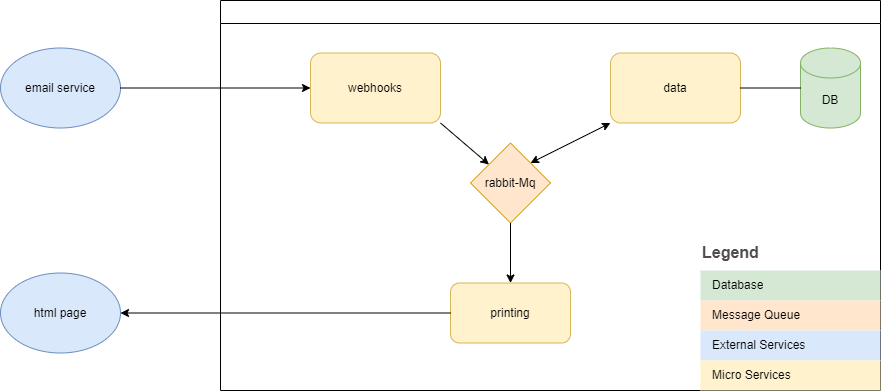

The diagram above was exported from draw.io. Its source (the exported page's mxGraphModel, read from the mxfile embedded in the PNG):
<mxGraphModel dx="1422" dy="794" grid="1" gridSize="10" guides="1" tooltips="1" connect="1" arrows="1" fold="1" page="1" pageScale="1" pageWidth="850" pageHeight="1100" math="0" shadow="0">
  <root>
    <mxCell id="0" />
    <mxCell id="1" parent="0" />
    <mxCell id="8JkQfCT0vEy6Nt-5gIK_-1" value="" style="swimlane;" parent="1" vertex="1">
      <mxGeometry x="360" y="170" width="660" height="390" as="geometry">
        <mxRectangle x="360" y="170" width="50" height="40" as="alternateBounds" />
      </mxGeometry>
    </mxCell>
    <mxCell id="8JkQfCT0vEy6Nt-5gIK_-2" value="webhooks" style="rounded=1;whiteSpace=wrap;html=1;fillColor=#fff2cc;strokeColor=#d6b656;" parent="8JkQfCT0vEy6Nt-5gIK_-1" vertex="1">
      <mxGeometry x="90" y="52.5" width="130" height="70" as="geometry" />
    </mxCell>
    <mxCell id="8JkQfCT0vEy6Nt-5gIK_-3" value="rabbit-Mq" style="rhombus;whiteSpace=wrap;html=1;fillColor=#ffe6cc;strokeColor=#d79b00;" parent="8JkQfCT0vEy6Nt-5gIK_-1" vertex="1">
      <mxGeometry x="250" y="142.5" width="80" height="80" as="geometry" />
    </mxCell>
    <mxCell id="8JkQfCT0vEy6Nt-5gIK_-5" value="" style="endArrow=classic;html=1;rounded=0;exitX=1;exitY=1;exitDx=0;exitDy=0;" parent="8JkQfCT0vEy6Nt-5gIK_-1" source="8JkQfCT0vEy6Nt-5gIK_-2" target="8JkQfCT0vEy6Nt-5gIK_-3" edge="1">
      <mxGeometry width="50" height="50" relative="1" as="geometry">
        <mxPoint x="270" y="422.5" as="sourcePoint" />
        <mxPoint x="320" y="372.5" as="targetPoint" />
      </mxGeometry>
    </mxCell>
    <mxCell id="8JkQfCT0vEy6Nt-5gIK_-6" value="data" style="rounded=1;whiteSpace=wrap;html=1;fillColor=#fff2cc;strokeColor=#d6b656;" parent="8JkQfCT0vEy6Nt-5gIK_-1" vertex="1">
      <mxGeometry x="390" y="52.5" width="130" height="70" as="geometry" />
    </mxCell>
    <mxCell id="8JkQfCT0vEy6Nt-5gIK_-7" value="" style="endArrow=classic;startArrow=classic;html=1;rounded=0;entryX=0;entryY=1;entryDx=0;entryDy=0;exitX=1;exitY=0;exitDx=0;exitDy=0;" parent="8JkQfCT0vEy6Nt-5gIK_-1" source="8JkQfCT0vEy6Nt-5gIK_-3" target="8JkQfCT0vEy6Nt-5gIK_-6" edge="1">
      <mxGeometry width="50" height="50" relative="1" as="geometry">
        <mxPoint x="180" y="522.5" as="sourcePoint" />
        <mxPoint x="230" y="472.5" as="targetPoint" />
      </mxGeometry>
    </mxCell>
    <mxCell id="8JkQfCT0vEy6Nt-5gIK_-8" value="printing" style="rounded=1;whiteSpace=wrap;html=1;fillColor=#fff2cc;strokeColor=#d6b656;" parent="8JkQfCT0vEy6Nt-5gIK_-1" vertex="1">
      <mxGeometry x="230" y="282.5" width="120" height="60" as="geometry" />
    </mxCell>
    <mxCell id="8JkQfCT0vEy6Nt-5gIK_-9" value="" style="endArrow=classic;html=1;rounded=0;exitX=0.5;exitY=1;exitDx=0;exitDy=0;entryX=0.5;entryY=0;entryDx=0;entryDy=0;" parent="8JkQfCT0vEy6Nt-5gIK_-1" source="8JkQfCT0vEy6Nt-5gIK_-3" target="8JkQfCT0vEy6Nt-5gIK_-8" edge="1">
      <mxGeometry width="50" height="50" relative="1" as="geometry">
        <mxPoint x="230" y="132.5" as="sourcePoint" />
        <mxPoint x="278.46153846153857" y="174.03846153846143" as="targetPoint" />
      </mxGeometry>
    </mxCell>
    <mxCell id="8JkQfCT0vEy6Nt-5gIK_-10" value="DB" style="shape=cylinder3;whiteSpace=wrap;html=1;boundedLbl=1;backgroundOutline=1;size=15;fillColor=#d5e8d4;strokeColor=#82b366;" parent="8JkQfCT0vEy6Nt-5gIK_-1" vertex="1">
      <mxGeometry x="580" y="47.5" width="60" height="80" as="geometry" />
    </mxCell>
    <mxCell id="8JkQfCT0vEy6Nt-5gIK_-11" value="" style="endArrow=none;html=1;rounded=0;entryX=1;entryY=0.5;entryDx=0;entryDy=0;" parent="8JkQfCT0vEy6Nt-5gIK_-1" source="8JkQfCT0vEy6Nt-5gIK_-10" target="8JkQfCT0vEy6Nt-5gIK_-6" edge="1">
      <mxGeometry width="50" height="50" relative="1" as="geometry">
        <mxPoint x="270" y="422.5" as="sourcePoint" />
        <mxPoint x="320" y="372.5" as="targetPoint" />
      </mxGeometry>
    </mxCell>
    <mxCell id="8JkQfCT0vEy6Nt-5gIK_-17" value="Legend" style="align=left;fontSize=16;fontStyle=1;strokeColor=none;fillColor=none;fontColor=#4D4D4D;spacingTop=-8;resizable=0;" parent="8JkQfCT0vEy6Nt-5gIK_-1" vertex="1">
      <mxGeometry x="480" y="240" width="180" height="30" as="geometry" />
    </mxCell>
    <mxCell id="8JkQfCT0vEy6Nt-5gIK_-18" value="" style="shape=table;html=1;whiteSpace=wrap;startSize=0;container=1;collapsible=0;childLayout=tableLayout;fillColor=none;align=left;spacingLeft=10;strokeColor=none;rounded=1;arcSize=11;fontColor=#FFFFFF;resizable=0;points=[[0.25,0,0],[0.5,0,0],[0.75,0,0],[1,0.25,0],[1,0.5,0],[1,0.75,0],[0.75,1,0],[0.5,1,0],[0.25,1,0],[0,0.75,0],[0,0.5,0],[0,0.25,0]];" parent="8JkQfCT0vEy6Nt-5gIK_-1" vertex="1">
      <mxGeometry x="480" y="270" width="180" height="120" as="geometry" />
    </mxCell>
    <mxCell id="8JkQfCT0vEy6Nt-5gIK_-19" value="Database" style="shape=partialRectangle;html=1;whiteSpace=wrap;connectable=0;fillColor=#d5e8d4;top=0;left=0;bottom=0;right=0;overflow=hidden;pointerEvents=1;align=left;spacingLeft=10;strokeColor=#82b366;" parent="8JkQfCT0vEy6Nt-5gIK_-18" vertex="1">
      <mxGeometry width="180" height="30" as="geometry" />
    </mxCell>
    <mxCell id="8JkQfCT0vEy6Nt-5gIK_-20" value="Message Queue" style="shape=partialRectangle;html=1;whiteSpace=wrap;connectable=0;fillColor=#ffe6cc;top=0;left=0;bottom=0;right=0;overflow=hidden;pointerEvents=1;align=left;spacingLeft=10;strokeColor=#d79b00;" parent="8JkQfCT0vEy6Nt-5gIK_-18" vertex="1">
      <mxGeometry y="30" width="180" height="30" as="geometry" />
    </mxCell>
    <mxCell id="8JkQfCT0vEy6Nt-5gIK_-21" value="External Services" style="shape=partialRectangle;html=1;whiteSpace=wrap;connectable=0;fillColor=#dae8fc;top=0;left=0;bottom=0;right=0;overflow=hidden;pointerEvents=1;align=left;spacingLeft=10;strokeColor=#6c8ebf;" parent="8JkQfCT0vEy6Nt-5gIK_-18" vertex="1">
      <mxGeometry y="60" width="180" height="30" as="geometry" />
    </mxCell>
    <mxCell id="8JkQfCT0vEy6Nt-5gIK_-22" value="Micro Services" style="shape=partialRectangle;html=1;whiteSpace=wrap;connectable=0;fillColor=#fff2cc;top=0;left=0;bottom=0;right=0;overflow=hidden;pointerEvents=1;align=left;spacingLeft=10;strokeColor=#d6b656;" parent="8JkQfCT0vEy6Nt-5gIK_-18" vertex="1">
      <mxGeometry y="90" width="180" height="30" as="geometry" />
    </mxCell>
    <mxCell id="8JkQfCT0vEy6Nt-5gIK_-13" value="email service" style="ellipse;whiteSpace=wrap;html=1;fillColor=#dae8fc;strokeColor=#6c8ebf;" parent="1" vertex="1">
      <mxGeometry x="140" y="217.5" width="120" height="80" as="geometry" />
    </mxCell>
    <mxCell id="8JkQfCT0vEy6Nt-5gIK_-14" value="html page" style="ellipse;whiteSpace=wrap;html=1;fillColor=#dae8fc;strokeColor=#6c8ebf;" parent="1" vertex="1">
      <mxGeometry x="140" y="442.5" width="120" height="80" as="geometry" />
    </mxCell>
    <mxCell id="8JkQfCT0vEy6Nt-5gIK_-15" value="" style="endArrow=classic;html=1;rounded=0;exitX=1;exitY=0.5;exitDx=0;exitDy=0;entryX=0;entryY=0.5;entryDx=0;entryDy=0;" parent="1" source="8JkQfCT0vEy6Nt-5gIK_-13" target="8JkQfCT0vEy6Nt-5gIK_-2" edge="1">
      <mxGeometry width="50" height="50" relative="1" as="geometry">
        <mxPoint x="400" y="610" as="sourcePoint" />
        <mxPoint x="450" y="560" as="targetPoint" />
      </mxGeometry>
    </mxCell>
    <mxCell id="8JkQfCT0vEy6Nt-5gIK_-16" value="" style="endArrow=classic;html=1;rounded=0;exitX=0;exitY=0.5;exitDx=0;exitDy=0;entryX=1;entryY=0.5;entryDx=0;entryDy=0;" parent="1" source="8JkQfCT0vEy6Nt-5gIK_-8" target="8JkQfCT0vEy6Nt-5gIK_-14" edge="1">
      <mxGeometry width="50" height="50" relative="1" as="geometry">
        <mxPoint x="400" y="610" as="sourcePoint" />
        <mxPoint x="450" y="560" as="targetPoint" />
      </mxGeometry>
    </mxCell>
  </root>
</mxGraphModel>